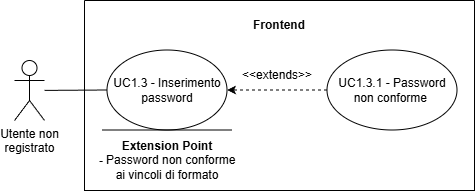

The diagram above was exported from draw.io. Its source (the exported page's mxGraphModel, read from the mxfile embedded in the PNG):
<mxGraphModel dx="1300" dy="777" grid="1" gridSize="10" guides="1" tooltips="1" connect="1" arrows="1" fold="1" page="1" pageScale="1" pageWidth="827" pageHeight="1169" math="0" shadow="0">
  <root>
    <mxCell id="0" />
    <mxCell id="1" parent="0" />
    <mxCell id="1AjOLXFOHwiPKIqxqzKX-1" parent="1" style="shape=umlActor;verticalLabelPosition=bottom;verticalAlign=top;html=1;outlineConnect=0;" value="Utente non &lt;br&gt;registrato" vertex="1">
      <mxGeometry height="60" width="30" x="280" y="530" as="geometry" />
    </mxCell>
    <mxCell id="1AjOLXFOHwiPKIqxqzKX-2" parent="1" style="swimlane;startSize=0;" value="" vertex="1">
      <mxGeometry height="190" width="390" x="350" y="470" as="geometry">
        <mxRectangle height="40" width="50" x="250" y="240" as="alternateBounds" />
      </mxGeometry>
    </mxCell>
    <mxCell id="1AjOLXFOHwiPKIqxqzKX-3" parent="1AjOLXFOHwiPKIqxqzKX-2" style="text;html=1;whiteSpace=wrap;strokeColor=none;fillColor=none;align=center;verticalAlign=middle;rounded=0;fontStyle=1" value="Frontend" vertex="1">
      <mxGeometry height="30" width="60" x="165" y="10" as="geometry" />
    </mxCell>
    <mxCell id="1AjOLXFOHwiPKIqxqzKX-4" parent="1AjOLXFOHwiPKIqxqzKX-2" style="ellipse;html=1;whiteSpace=wrap;" value="UC1.3 - Inserimento password" vertex="1">
      <mxGeometry height="80" width="120" x="22.5" y="49.5" as="geometry" />
    </mxCell>
    <mxCell id="1AjOLXFOHwiPKIqxqzKX-5" parent="1AjOLXFOHwiPKIqxqzKX-2" style="ellipse;whiteSpace=wrap;html=1;" value="UC1.3.1 - Password non conforme&amp;nbsp;" vertex="1">
      <mxGeometry height="80" width="130" x="242.5" y="49.5" as="geometry" />
    </mxCell>
    <mxCell id="1AjOLXFOHwiPKIqxqzKX-7" edge="1" parent="1AjOLXFOHwiPKIqxqzKX-2" source="1AjOLXFOHwiPKIqxqzKX-5" style="endArrow=classic;html=1;rounded=0;exitX=0;exitY=0.5;exitDx=0;exitDy=0;entryX=1;entryY=0.5;entryDx=0;entryDy=0;dashed=1;endFill=1;" target="1AjOLXFOHwiPKIqxqzKX-4" value="">
      <mxGeometry height="50" relative="1" width="50" as="geometry">
        <mxPoint x="152.5" y="59.5" as="sourcePoint" />
        <mxPoint x="202.5" y="9.5" as="targetPoint" />
      </mxGeometry>
    </mxCell>
    <mxCell id="1AjOLXFOHwiPKIqxqzKX-9" edge="1" parent="1AjOLXFOHwiPKIqxqzKX-2" style="endArrow=none;html=1;rounded=0;" value="">
      <mxGeometry height="50" relative="1" width="50" as="geometry">
        <mxPoint x="17.5" y="129.5" as="sourcePoint" />
        <mxPoint x="147.5" y="129.5" as="targetPoint" />
      </mxGeometry>
    </mxCell>
    <mxCell id="1AjOLXFOHwiPKIqxqzKX-10" parent="1AjOLXFOHwiPKIqxqzKX-2" style="text;html=1;whiteSpace=wrap;strokeColor=none;fillColor=none;align=center;verticalAlign=middle;rounded=0;" value="&lt;b&gt;Extension Point&lt;/b&gt;&lt;div&gt;&lt;div&gt;&lt;b&gt;- &lt;/b&gt;Password&amp;nbsp;non conforme ai vincoli di formato&lt;/div&gt;&lt;/div&gt;" vertex="1">
      <mxGeometry height="60" width="140" x="12.5" y="129.5" as="geometry" />
    </mxCell>
    <mxCell id="1AjOLXFOHwiPKIqxqzKX-12" parent="1AjOLXFOHwiPKIqxqzKX-2" style="text;html=1;whiteSpace=wrap;strokeColor=none;fillColor=none;align=center;verticalAlign=middle;rounded=0;" value="&amp;lt;&amp;lt;extends&amp;gt;&amp;gt;" vertex="1">
      <mxGeometry height="30" width="60" x="162.5" y="59.5" as="geometry" />
    </mxCell>
    <mxCell id="1AjOLXFOHwiPKIqxqzKX-13" edge="1" parent="1" source="1AjOLXFOHwiPKIqxqzKX-1" style="endArrow=none;html=1;rounded=0;entryX=0;entryY=0.5;entryDx=0;entryDy=0;" target="1AjOLXFOHwiPKIqxqzKX-4" value="">
      <mxGeometry height="50" relative="1" width="50" as="geometry">
        <mxPoint x="500" y="370" as="sourcePoint" />
        <mxPoint x="550" y="320" as="targetPoint" />
      </mxGeometry>
    </mxCell>
  </root>
</mxGraphModel>